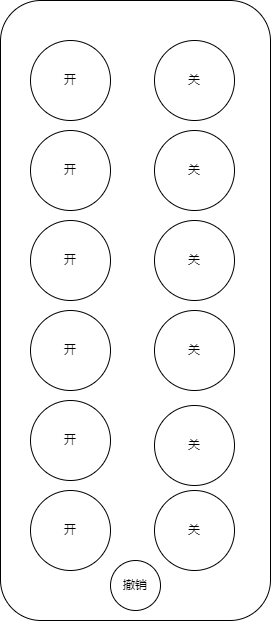

The diagram above was exported from draw.io. Its source (the exported page's mxGraphModel, read from the mxfile embedded in the PNG):
<mxGraphModel dx="1102" dy="865" grid="1" gridSize="10" guides="1" tooltips="1" connect="1" arrows="1" fold="1" page="1" pageScale="1" pageWidth="827" pageHeight="1169" math="0" shadow="0">
  <root>
    <mxCell id="0" />
    <mxCell id="1" parent="0" />
    <mxCell id="78VL8-6JjsroCWVJc-k9-1" value="" style="rounded=1;whiteSpace=wrap;html=1;" vertex="1" parent="1">
      <mxGeometry x="260" y="140" width="270" height="620" as="geometry" />
    </mxCell>
    <mxCell id="78VL8-6JjsroCWVJc-k9-2" value="开" style="ellipse;whiteSpace=wrap;html=1;aspect=fixed;" vertex="1" parent="1">
      <mxGeometry x="290" y="180" width="80" height="80" as="geometry" />
    </mxCell>
    <mxCell id="78VL8-6JjsroCWVJc-k9-3" value="开" style="ellipse;whiteSpace=wrap;html=1;aspect=fixed;" vertex="1" parent="1">
      <mxGeometry x="290" y="270" width="80" height="80" as="geometry" />
    </mxCell>
    <mxCell id="78VL8-6JjsroCWVJc-k9-4" value="开" style="ellipse;whiteSpace=wrap;html=1;aspect=fixed;" vertex="1" parent="1">
      <mxGeometry x="290" y="360" width="80" height="80" as="geometry" />
    </mxCell>
    <mxCell id="78VL8-6JjsroCWVJc-k9-5" value="开" style="ellipse;whiteSpace=wrap;html=1;aspect=fixed;" vertex="1" parent="1">
      <mxGeometry x="290" y="450" width="80" height="80" as="geometry" />
    </mxCell>
    <mxCell id="78VL8-6JjsroCWVJc-k9-6" value="开" style="ellipse;whiteSpace=wrap;html=1;aspect=fixed;" vertex="1" parent="1">
      <mxGeometry x="290" y="540" width="80" height="80" as="geometry" />
    </mxCell>
    <mxCell id="78VL8-6JjsroCWVJc-k9-7" value="开" style="ellipse;whiteSpace=wrap;html=1;aspect=fixed;" vertex="1" parent="1">
      <mxGeometry x="290" y="630" width="80" height="80" as="geometry" />
    </mxCell>
    <mxCell id="78VL8-6JjsroCWVJc-k9-8" value="关" style="ellipse;whiteSpace=wrap;html=1;aspect=fixed;" vertex="1" parent="1">
      <mxGeometry x="414" y="180" width="80" height="80" as="geometry" />
    </mxCell>
    <mxCell id="78VL8-6JjsroCWVJc-k9-9" value="关" style="ellipse;whiteSpace=wrap;html=1;aspect=fixed;" vertex="1" parent="1">
      <mxGeometry x="414" y="270" width="80" height="80" as="geometry" />
    </mxCell>
    <mxCell id="78VL8-6JjsroCWVJc-k9-10" value="关" style="ellipse;whiteSpace=wrap;html=1;aspect=fixed;" vertex="1" parent="1">
      <mxGeometry x="414" y="360" width="80" height="80" as="geometry" />
    </mxCell>
    <mxCell id="78VL8-6JjsroCWVJc-k9-11" value="关" style="ellipse;whiteSpace=wrap;html=1;aspect=fixed;" vertex="1" parent="1">
      <mxGeometry x="414" y="450" width="80" height="80" as="geometry" />
    </mxCell>
    <mxCell id="78VL8-6JjsroCWVJc-k9-12" value="关" style="ellipse;whiteSpace=wrap;html=1;aspect=fixed;" vertex="1" parent="1">
      <mxGeometry x="414" y="545" width="80" height="80" as="geometry" />
    </mxCell>
    <mxCell id="78VL8-6JjsroCWVJc-k9-13" value="关" style="ellipse;whiteSpace=wrap;html=1;aspect=fixed;" vertex="1" parent="1">
      <mxGeometry x="414" y="630" width="80" height="80" as="geometry" />
    </mxCell>
    <mxCell id="78VL8-6JjsroCWVJc-k9-14" value="撤销" style="ellipse;whiteSpace=wrap;html=1;aspect=fixed;" vertex="1" parent="1">
      <mxGeometry x="370" y="700" width="50" height="50" as="geometry" />
    </mxCell>
  </root>
</mxGraphModel>